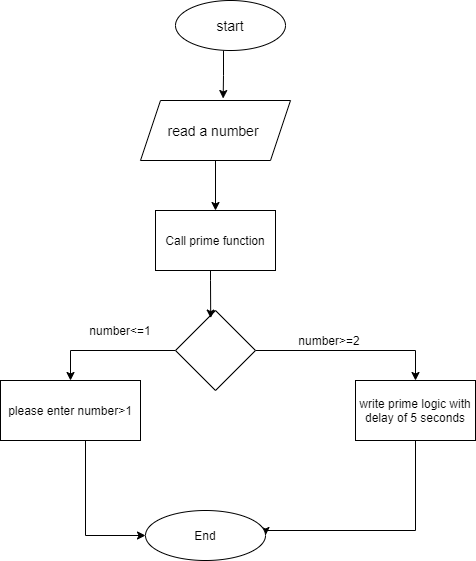

The diagram above was exported from draw.io. Its source (the exported page's mxGraphModel, read from the mxfile embedded in the PNG):
<mxGraphModel dx="1038" dy="1748" grid="1" gridSize="10" guides="1" tooltips="1" connect="1" arrows="1" fold="1" page="1" pageScale="1" pageWidth="827" pageHeight="1169" math="0" shadow="0">
  <root>
    <mxCell id="WIyWlLk6GJQsqaUBKTNV-0" />
    <mxCell id="WIyWlLk6GJQsqaUBKTNV-1" parent="WIyWlLk6GJQsqaUBKTNV-0" />
    <mxCell id="LISniW_UFwdi20-WnpY9-10" style="edgeStyle=orthogonalEdgeStyle;rounded=0;orthogonalLoop=1;jettySize=auto;html=1;entryX=0.551;entryY=-0.033;entryDx=0;entryDy=0;entryPerimeter=0;" edge="1" parent="WIyWlLk6GJQsqaUBKTNV-1" target="LISniW_UFwdi20-WnpY9-1">
      <mxGeometry relative="1" as="geometry">
        <mxPoint x="308" y="-40" as="sourcePoint" />
      </mxGeometry>
    </mxCell>
    <mxCell id="LISniW_UFwdi20-WnpY9-0" value="&lt;font style=&quot;font-size: 14px&quot;&gt;start&lt;/font&gt;" style="ellipse;whiteSpace=wrap;html=1;" vertex="1" parent="WIyWlLk6GJQsqaUBKTNV-1">
      <mxGeometry x="260" y="-90" width="110" height="50" as="geometry" />
    </mxCell>
    <mxCell id="LISniW_UFwdi20-WnpY9-19" style="edgeStyle=orthogonalEdgeStyle;rounded=0;orthogonalLoop=1;jettySize=auto;html=1;entryX=0.5;entryY=0;entryDx=0;entryDy=0;" edge="1" parent="WIyWlLk6GJQsqaUBKTNV-1" source="LISniW_UFwdi20-WnpY9-1" target="LISniW_UFwdi20-WnpY9-18">
      <mxGeometry relative="1" as="geometry" />
    </mxCell>
    <mxCell id="LISniW_UFwdi20-WnpY9-1" value="&lt;font style=&quot;font-size: 14px&quot;&gt;read a number&amp;nbsp;&lt;/font&gt;" style="shape=parallelogram;perimeter=parallelogramPerimeter;whiteSpace=wrap;html=1;fixedSize=1;" vertex="1" parent="WIyWlLk6GJQsqaUBKTNV-1">
      <mxGeometry x="225" y="10" width="150" height="60" as="geometry" />
    </mxCell>
    <mxCell id="LISniW_UFwdi20-WnpY9-16" style="edgeStyle=orthogonalEdgeStyle;rounded=0;orthogonalLoop=1;jettySize=auto;html=1;entryX=1;entryY=0.5;entryDx=0;entryDy=0;" edge="1" parent="WIyWlLk6GJQsqaUBKTNV-1" source="LISniW_UFwdi20-WnpY9-2" target="LISniW_UFwdi20-WnpY9-14">
      <mxGeometry relative="1" as="geometry">
        <Array as="points">
          <mxPoint x="500" y="440" />
          <mxPoint x="350" y="440" />
        </Array>
      </mxGeometry>
    </mxCell>
    <mxCell id="LISniW_UFwdi20-WnpY9-2" value="write prime logic with delay of 5 seconds" style="rounded=0;whiteSpace=wrap;html=1;" vertex="1" parent="WIyWlLk6GJQsqaUBKTNV-1">
      <mxGeometry x="440" y="290" width="120" height="60" as="geometry" />
    </mxCell>
    <mxCell id="LISniW_UFwdi20-WnpY9-4" style="edgeStyle=orthogonalEdgeStyle;rounded=0;orthogonalLoop=1;jettySize=auto;html=1;entryX=0.5;entryY=0;entryDx=0;entryDy=0;" edge="1" parent="WIyWlLk6GJQsqaUBKTNV-1" source="LISniW_UFwdi20-WnpY9-3" target="LISniW_UFwdi20-WnpY9-2">
      <mxGeometry relative="1" as="geometry" />
    </mxCell>
    <mxCell id="LISniW_UFwdi20-WnpY9-6" style="edgeStyle=orthogonalEdgeStyle;rounded=0;orthogonalLoop=1;jettySize=auto;html=1;entryX=0.5;entryY=0;entryDx=0;entryDy=0;" edge="1" parent="WIyWlLk6GJQsqaUBKTNV-1" source="LISniW_UFwdi20-WnpY9-3" target="LISniW_UFwdi20-WnpY9-5">
      <mxGeometry relative="1" as="geometry" />
    </mxCell>
    <mxCell id="LISniW_UFwdi20-WnpY9-3" value="" style="rhombus;whiteSpace=wrap;html=1;" vertex="1" parent="WIyWlLk6GJQsqaUBKTNV-1">
      <mxGeometry x="260" y="220" width="80" height="80" as="geometry" />
    </mxCell>
    <mxCell id="LISniW_UFwdi20-WnpY9-15" style="edgeStyle=orthogonalEdgeStyle;rounded=0;orthogonalLoop=1;jettySize=auto;html=1;entryX=0;entryY=0.5;entryDx=0;entryDy=0;" edge="1" parent="WIyWlLk6GJQsqaUBKTNV-1" source="LISniW_UFwdi20-WnpY9-5" target="LISniW_UFwdi20-WnpY9-14">
      <mxGeometry relative="1" as="geometry">
        <Array as="points">
          <mxPoint x="170" y="445" />
        </Array>
      </mxGeometry>
    </mxCell>
    <mxCell id="LISniW_UFwdi20-WnpY9-5" value="please enter number&amp;gt;1" style="rounded=0;whiteSpace=wrap;html=1;" vertex="1" parent="WIyWlLk6GJQsqaUBKTNV-1">
      <mxGeometry x="85" y="290" width="140" height="60" as="geometry" />
    </mxCell>
    <mxCell id="LISniW_UFwdi20-WnpY9-7" value="number&amp;lt;=1" style="text;html=1;strokeColor=none;fillColor=none;align=center;verticalAlign=middle;whiteSpace=wrap;rounded=0;" vertex="1" parent="WIyWlLk6GJQsqaUBKTNV-1">
      <mxGeometry x="185" y="230" width="40" height="20" as="geometry" />
    </mxCell>
    <mxCell id="LISniW_UFwdi20-WnpY9-8" value="number&amp;gt;=2" style="text;html=1;strokeColor=none;fillColor=none;align=center;verticalAlign=middle;whiteSpace=wrap;rounded=0;" vertex="1" parent="WIyWlLk6GJQsqaUBKTNV-1">
      <mxGeometry x="394" y="240" width="40" height="20" as="geometry" />
    </mxCell>
    <mxCell id="LISniW_UFwdi20-WnpY9-14" value="End" style="ellipse;whiteSpace=wrap;html=1;" vertex="1" parent="WIyWlLk6GJQsqaUBKTNV-1">
      <mxGeometry x="230" y="420" width="120" height="50" as="geometry" />
    </mxCell>
    <mxCell id="LISniW_UFwdi20-WnpY9-20" style="edgeStyle=orthogonalEdgeStyle;rounded=0;orthogonalLoop=1;jettySize=auto;html=1;entryX=0.44;entryY=0.095;entryDx=0;entryDy=0;entryPerimeter=0;" edge="1" parent="WIyWlLk6GJQsqaUBKTNV-1" source="LISniW_UFwdi20-WnpY9-18" target="LISniW_UFwdi20-WnpY9-3">
      <mxGeometry relative="1" as="geometry">
        <Array as="points">
          <mxPoint x="295" y="190" />
          <mxPoint x="295" y="190" />
        </Array>
      </mxGeometry>
    </mxCell>
    <mxCell id="LISniW_UFwdi20-WnpY9-18" value="Call prime function" style="rounded=0;whiteSpace=wrap;html=1;" vertex="1" parent="WIyWlLk6GJQsqaUBKTNV-1">
      <mxGeometry x="240" y="120" width="120" height="60" as="geometry" />
    </mxCell>
  </root>
</mxGraphModel>